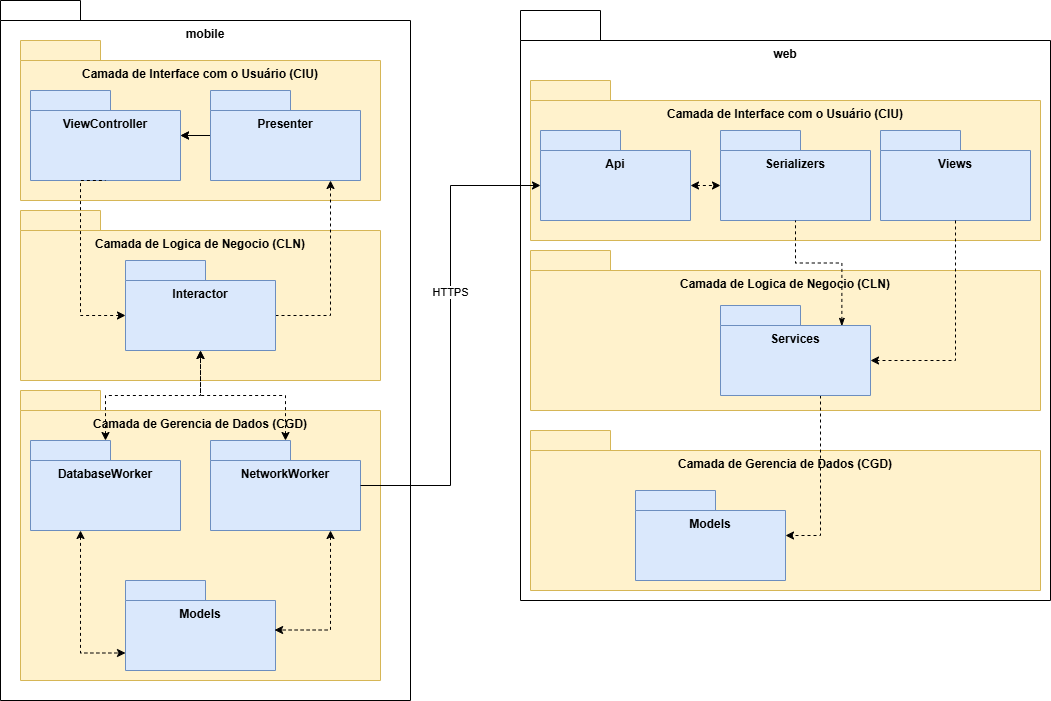

The diagram above was exported from draw.io. Its source (the exported page's mxGraphModel, read from the mxfile embedded in the PNG):
<mxGraphModel dx="1434" dy="772" grid="1" gridSize="10" guides="1" tooltips="1" connect="1" arrows="1" fold="1" page="1" pageScale="1" pageWidth="1100" pageHeight="1700" math="0" shadow="0">
  <root>
    <mxCell id="0" />
    <mxCell id="1" parent="0" />
    <mxCell id="zgyl8q6u3TezI9MM5uN0-17" value="mobile" style="shape=folder;fontStyle=1;tabWidth=80;tabHeight=20;tabPosition=left;html=1;boundedLbl=1;whiteSpace=wrap;horizontal=1;labelPosition=center;verticalLabelPosition=middle;align=center;verticalAlign=top;" parent="1" vertex="1">
      <mxGeometry x="30" y="20" width="410" height="700" as="geometry" />
    </mxCell>
    <mxCell id="zgyl8q6u3TezI9MM5uN0-18" value="web" style="shape=folder;fontStyle=1;tabWidth=80;tabHeight=30;tabPosition=left;html=1;boundedLbl=1;whiteSpace=wrap;horizontal=1;labelPosition=center;verticalLabelPosition=middle;align=center;verticalAlign=top;" parent="1" vertex="1">
      <mxGeometry x="550" y="30" width="530" height="590" as="geometry" />
    </mxCell>
    <mxCell id="zgyl8q6u3TezI9MM5uN0-22" value="Camada de Interface com o Usuário (CIU)" style="shape=folder;fontStyle=1;tabWidth=80;tabHeight=20;tabPosition=left;html=1;boundedLbl=1;whiteSpace=wrap;verticalAlign=top;fillColor=#fff2cc;strokeColor=#d6b656;" parent="1" vertex="1">
      <mxGeometry x="50" y="60" width="360" height="160" as="geometry" />
    </mxCell>
    <mxCell id="zgyl8q6u3TezI9MM5uN0-23" value="ViewController" style="shape=folder;fontStyle=1;tabWidth=80;tabHeight=20;tabPosition=left;html=1;boundedLbl=1;whiteSpace=wrap;verticalAlign=top;fillColor=#dae8fc;strokeColor=#6c8ebf;" parent="1" vertex="1">
      <mxGeometry x="60" y="110" width="150" height="90" as="geometry" />
    </mxCell>
    <mxCell id="zgyl8q6u3TezI9MM5uN0-37" value="" style="edgeStyle=orthogonalEdgeStyle;rounded=0;orthogonalLoop=1;jettySize=auto;html=1;" parent="1" source="zgyl8q6u3TezI9MM5uN0-27" target="zgyl8q6u3TezI9MM5uN0-23" edge="1">
      <mxGeometry relative="1" as="geometry" />
    </mxCell>
    <mxCell id="zgyl8q6u3TezI9MM5uN0-38" value="" style="edgeStyle=orthogonalEdgeStyle;rounded=0;orthogonalLoop=1;jettySize=auto;html=1;dashed=1;" parent="1" source="zgyl8q6u3TezI9MM5uN0-27" target="zgyl8q6u3TezI9MM5uN0-23" edge="1">
      <mxGeometry relative="1" as="geometry" />
    </mxCell>
    <mxCell id="zgyl8q6u3TezI9MM5uN0-27" value="Presenter" style="shape=folder;fontStyle=1;tabWidth=80;tabHeight=20;tabPosition=left;html=1;boundedLbl=1;whiteSpace=wrap;verticalAlign=top;fillColor=#dae8fc;strokeColor=#6c8ebf;" parent="1" vertex="1">
      <mxGeometry x="240" y="110" width="150" height="90" as="geometry" />
    </mxCell>
    <mxCell id="zgyl8q6u3TezI9MM5uN0-28" value="Camada de Logica de Negocio (CLN)" style="shape=folder;fontStyle=1;tabWidth=80;tabHeight=20;tabPosition=left;html=1;boundedLbl=1;whiteSpace=wrap;verticalAlign=top;fillColor=#fff2cc;strokeColor=#d6b656;" parent="1" vertex="1">
      <mxGeometry x="50" y="230" width="360" height="170" as="geometry" />
    </mxCell>
    <mxCell id="zgyl8q6u3TezI9MM5uN0-36" style="edgeStyle=orthogonalEdgeStyle;rounded=0;orthogonalLoop=1;jettySize=auto;html=1;exitX=0;exitY=0;exitDx=150;exitDy=55;exitPerimeter=0;dashed=1;" parent="1" source="zgyl8q6u3TezI9MM5uN0-26" target="zgyl8q6u3TezI9MM5uN0-27" edge="1">
      <mxGeometry relative="1" as="geometry">
        <Array as="points">
          <mxPoint x="360" y="335" />
        </Array>
      </mxGeometry>
    </mxCell>
    <mxCell id="zgyl8q6u3TezI9MM5uN0-26" value="Interactor" style="shape=folder;fontStyle=1;tabWidth=80;tabHeight=20;tabPosition=left;html=1;boundedLbl=1;whiteSpace=wrap;verticalAlign=top;fillColor=#dae8fc;strokeColor=#6c8ebf;" parent="1" vertex="1">
      <mxGeometry x="155" y="280" width="150" height="90" as="geometry" />
    </mxCell>
    <mxCell id="zgyl8q6u3TezI9MM5uN0-31" value="Camada de Gerencia de Dados (CGD)" style="shape=folder;fontStyle=1;tabWidth=80;tabHeight=20;tabPosition=left;html=1;boundedLbl=1;whiteSpace=wrap;verticalAlign=top;fillColor=#fff2cc;strokeColor=#d6b656;" parent="1" vertex="1">
      <mxGeometry x="50" y="410" width="360" height="290" as="geometry" />
    </mxCell>
    <mxCell id="zgyl8q6u3TezI9MM5uN0-30" value="DatabaseWorker" style="shape=folder;fontStyle=1;tabWidth=80;tabHeight=20;tabPosition=left;html=1;boundedLbl=1;whiteSpace=wrap;verticalAlign=top;fillColor=#dae8fc;strokeColor=#6c8ebf;" parent="1" vertex="1">
      <mxGeometry x="60" y="460" width="150" height="90" as="geometry" />
    </mxCell>
    <mxCell id="zgyl8q6u3TezI9MM5uN0-32" value="Models" style="shape=folder;fontStyle=1;tabWidth=80;tabHeight=20;tabPosition=left;html=1;boundedLbl=1;whiteSpace=wrap;verticalAlign=top;fillColor=#dae8fc;strokeColor=#6c8ebf;" parent="1" vertex="1">
      <mxGeometry x="155" y="600" width="150" height="90" as="geometry" />
    </mxCell>
    <mxCell id="zgyl8q6u3TezI9MM5uN0-34" style="edgeStyle=orthogonalEdgeStyle;rounded=0;orthogonalLoop=1;jettySize=auto;html=1;dashed=1;startArrow=classic;startFill=1;" parent="1" source="zgyl8q6u3TezI9MM5uN0-33" target="zgyl8q6u3TezI9MM5uN0-26" edge="1">
      <mxGeometry relative="1" as="geometry" />
    </mxCell>
    <mxCell id="zgyl8q6u3TezI9MM5uN0-33" value="NetworkWorker" style="shape=folder;fontStyle=1;tabWidth=80;tabHeight=20;tabPosition=left;html=1;boundedLbl=1;whiteSpace=wrap;verticalAlign=top;fillColor=#dae8fc;strokeColor=#6c8ebf;" parent="1" vertex="1">
      <mxGeometry x="240" y="460" width="150" height="90" as="geometry" />
    </mxCell>
    <mxCell id="zgyl8q6u3TezI9MM5uN0-35" style="edgeStyle=orthogonalEdgeStyle;rounded=0;orthogonalLoop=1;jettySize=auto;html=1;entryX=0.5;entryY=1;entryDx=0;entryDy=0;entryPerimeter=0;dashed=1;startArrow=classic;startFill=1;" parent="1" source="zgyl8q6u3TezI9MM5uN0-30" target="zgyl8q6u3TezI9MM5uN0-26" edge="1">
      <mxGeometry relative="1" as="geometry" />
    </mxCell>
    <mxCell id="zgyl8q6u3TezI9MM5uN0-39" style="edgeStyle=orthogonalEdgeStyle;rounded=0;orthogonalLoop=1;jettySize=auto;html=1;entryX=0.5;entryY=1;entryDx=0;entryDy=0;entryPerimeter=0;exitX=0;exitY=0;exitDx=0;exitDy=55;exitPerimeter=0;endArrow=none;endFill=0;startArrow=classic;startFill=1;dashed=1;" parent="1" source="zgyl8q6u3TezI9MM5uN0-26" target="zgyl8q6u3TezI9MM5uN0-23" edge="1">
      <mxGeometry relative="1" as="geometry">
        <Array as="points">
          <mxPoint x="110" y="335" />
          <mxPoint x="110" y="200" />
        </Array>
      </mxGeometry>
    </mxCell>
    <mxCell id="zgyl8q6u3TezI9MM5uN0-40" style="edgeStyle=orthogonalEdgeStyle;rounded=0;orthogonalLoop=1;jettySize=auto;html=1;entryX=0.994;entryY=0.55;entryDx=0;entryDy=0;entryPerimeter=0;dashed=1;startArrow=classic;startFill=1;" parent="1" source="zgyl8q6u3TezI9MM5uN0-33" target="zgyl8q6u3TezI9MM5uN0-32" edge="1">
      <mxGeometry relative="1" as="geometry">
        <Array as="points">
          <mxPoint x="360" y="649" />
        </Array>
      </mxGeometry>
    </mxCell>
    <mxCell id="zgyl8q6u3TezI9MM5uN0-41" style="edgeStyle=orthogonalEdgeStyle;rounded=0;orthogonalLoop=1;jettySize=auto;html=1;entryX=0;entryY=0;entryDx=0;entryDy=72.5;entryPerimeter=0;dashed=1;startArrow=classic;startFill=1;" parent="1" source="zgyl8q6u3TezI9MM5uN0-30" target="zgyl8q6u3TezI9MM5uN0-32" edge="1">
      <mxGeometry relative="1" as="geometry">
        <Array as="points">
          <mxPoint x="110" y="673" />
        </Array>
      </mxGeometry>
    </mxCell>
    <mxCell id="CMYg978yaLGnSY4ASEhv-1" value="Camada de Interface com o Usuário (CIU)" style="shape=folder;fontStyle=1;tabWidth=80;tabHeight=20;tabPosition=left;html=1;boundedLbl=1;whiteSpace=wrap;verticalAlign=top;fillColor=#fff2cc;strokeColor=#d6b656;" parent="1" vertex="1">
      <mxGeometry x="560" y="100" width="510" height="160" as="geometry" />
    </mxCell>
    <mxCell id="CMYg978yaLGnSY4ASEhv-2" value="Api" style="shape=folder;fontStyle=1;tabWidth=80;tabHeight=20;tabPosition=left;html=1;boundedLbl=1;whiteSpace=wrap;verticalAlign=top;fillColor=#dae8fc;strokeColor=#6c8ebf;" parent="1" vertex="1">
      <mxGeometry x="570" y="150" width="150" height="90" as="geometry" />
    </mxCell>
    <mxCell id="CMYg978yaLGnSY4ASEhv-3" value="Serializers" style="shape=folder;fontStyle=1;tabWidth=80;tabHeight=20;tabPosition=left;html=1;boundedLbl=1;whiteSpace=wrap;verticalAlign=top;fillColor=#dae8fc;strokeColor=#6c8ebf;" parent="1" vertex="1">
      <mxGeometry x="750" y="150" width="150" height="90" as="geometry" />
    </mxCell>
    <mxCell id="CMYg978yaLGnSY4ASEhv-4" value="Camada de Logica de Negocio (CLN)" style="shape=folder;fontStyle=1;tabWidth=80;tabHeight=20;tabPosition=left;html=1;boundedLbl=1;whiteSpace=wrap;verticalAlign=top;fillColor=#fff2cc;strokeColor=#d6b656;" parent="1" vertex="1">
      <mxGeometry x="560" y="270" width="510" height="160" as="geometry" />
    </mxCell>
    <mxCell id="CMYg978yaLGnSY4ASEhv-5" value="Camada de Gerencia de Dados (CGD)" style="shape=folder;fontStyle=1;tabWidth=80;tabHeight=20;tabPosition=left;html=1;boundedLbl=1;whiteSpace=wrap;verticalAlign=top;fillColor=#fff2cc;strokeColor=#d6b656;" parent="1" vertex="1">
      <mxGeometry x="560" y="450" width="510" height="160" as="geometry" />
    </mxCell>
    <mxCell id="CMYg978yaLGnSY4ASEhv-6" value="Models" style="shape=folder;fontStyle=1;tabWidth=80;tabHeight=20;tabPosition=left;html=1;boundedLbl=1;whiteSpace=wrap;verticalAlign=top;fillColor=#dae8fc;strokeColor=#6c8ebf;" parent="1" vertex="1">
      <mxGeometry x="665" y="510" width="150" height="90" as="geometry" />
    </mxCell>
    <mxCell id="CMYg978yaLGnSY4ASEhv-8" style="edgeStyle=orthogonalEdgeStyle;rounded=0;orthogonalLoop=1;jettySize=auto;html=1;dashed=1;" parent="1" source="CMYg978yaLGnSY4ASEhv-7" target="CMYg978yaLGnSY4ASEhv-6" edge="1">
      <mxGeometry relative="1" as="geometry">
        <Array as="points">
          <mxPoint x="850" y="375" />
          <mxPoint x="850" y="555" />
        </Array>
      </mxGeometry>
    </mxCell>
    <mxCell id="CMYg978yaLGnSY4ASEhv-9" style="edgeStyle=orthogonalEdgeStyle;rounded=0;orthogonalLoop=1;jettySize=auto;html=1;exitX=0.809;exitY=0.231;exitDx=0;exitDy=0;exitPerimeter=0;startArrow=classicThin;startFill=1;endArrow=none;endFill=0;dashed=1;" parent="1" source="CMYg978yaLGnSY4ASEhv-7" target="CMYg978yaLGnSY4ASEhv-3" edge="1">
      <mxGeometry relative="1" as="geometry">
        <Array as="points" />
      </mxGeometry>
    </mxCell>
    <mxCell id="CMYg978yaLGnSY4ASEhv-7" value="Services" style="shape=folder;fontStyle=1;tabWidth=80;tabHeight=20;tabPosition=left;html=1;boundedLbl=1;whiteSpace=wrap;verticalAlign=top;fillColor=#dae8fc;strokeColor=#6c8ebf;" parent="1" vertex="1">
      <mxGeometry x="750" y="325" width="150" height="90" as="geometry" />
    </mxCell>
    <mxCell id="CMYg978yaLGnSY4ASEhv-10" value="" style="endArrow=classic;html=1;rounded=0;exitX=0;exitY=0;exitDx=150;exitDy=55;exitPerimeter=0;entryX=0;entryY=0;entryDx=0;entryDy=55;entryPerimeter=0;startArrow=classic;startFill=1;dashed=1;" parent="1" source="CMYg978yaLGnSY4ASEhv-2" target="CMYg978yaLGnSY4ASEhv-3" edge="1">
      <mxGeometry width="50" height="50" relative="1" as="geometry">
        <mxPoint x="510" y="370" as="sourcePoint" />
        <mxPoint x="560" y="320" as="targetPoint" />
      </mxGeometry>
    </mxCell>
    <mxCell id="CMYg978yaLGnSY4ASEhv-11" style="edgeStyle=orthogonalEdgeStyle;rounded=0;orthogonalLoop=1;jettySize=auto;html=1;entryX=0;entryY=0;entryDx=0;entryDy=55;entryPerimeter=0;" parent="1" source="zgyl8q6u3TezI9MM5uN0-33" target="CMYg978yaLGnSY4ASEhv-2" edge="1">
      <mxGeometry relative="1" as="geometry" />
    </mxCell>
    <mxCell id="R3-0ueO5HkcpPkc8pShA-1" value="HTTPS" style="edgeLabel;html=1;align=center;verticalAlign=middle;resizable=0;points=[];" parent="CMYg978yaLGnSY4ASEhv-11" vertex="1" connectable="0">
      <mxGeometry x="0.1833" y="1" relative="1" as="geometry">
        <mxPoint as="offset" />
      </mxGeometry>
    </mxCell>
    <mxCell id="-5nPqBfAsU1gI2B8x8kP-1" value="Views" style="shape=folder;fontStyle=1;tabWidth=80;tabHeight=20;tabPosition=left;html=1;boundedLbl=1;whiteSpace=wrap;verticalAlign=top;fillColor=#dae8fc;strokeColor=#6c8ebf;" vertex="1" parent="1">
      <mxGeometry x="910" y="150" width="150" height="90" as="geometry" />
    </mxCell>
    <mxCell id="-5nPqBfAsU1gI2B8x8kP-2" style="edgeStyle=orthogonalEdgeStyle;rounded=0;orthogonalLoop=1;jettySize=auto;html=1;entryX=0;entryY=0;entryDx=150;entryDy=55;entryPerimeter=0;exitX=0.5;exitY=1;exitDx=0;exitDy=0;exitPerimeter=0;dashed=1;" edge="1" parent="1" source="-5nPqBfAsU1gI2B8x8kP-1" target="CMYg978yaLGnSY4ASEhv-7">
      <mxGeometry relative="1" as="geometry" />
    </mxCell>
  </root>
</mxGraphModel>